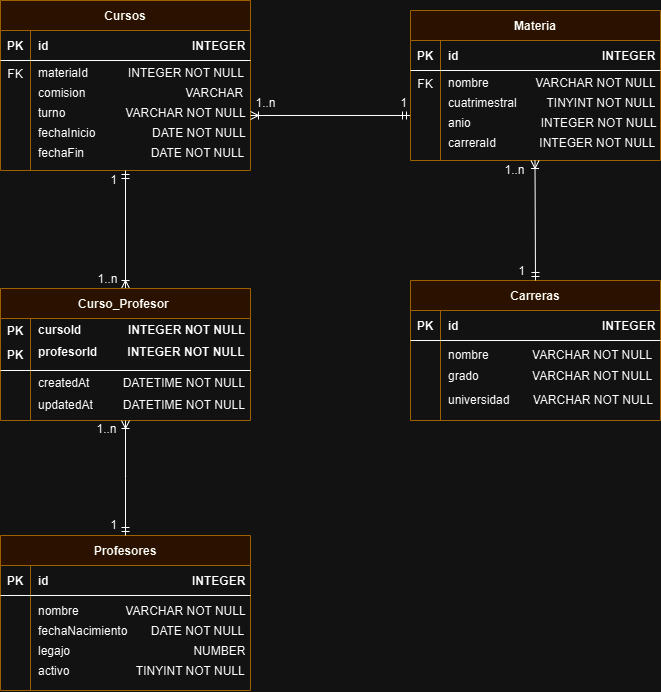

The diagram above was exported from draw.io. Its source (the exported page's mxGraphModel, read from the mxfile embedded in the PNG):
<mxGraphModel dx="1235" dy="686" grid="1" gridSize="10" guides="1" tooltips="1" connect="1" arrows="1" fold="1" page="1" pageScale="1" pageWidth="850" pageHeight="1100" math="0" shadow="0" extFonts="Permanent Marker^https://fonts.googleapis.com/css?family=Permanent+Marker">
  <root>
    <mxCell id="0" />
    <mxCell id="1" parent="0" />
    <mxCell id="C-vyLk0tnHw3VtMMgP7b-23" value="Cursos" style="shape=table;startSize=30;container=1;collapsible=1;childLayout=tableLayout;fixedRows=1;rowLines=0;fontStyle=1;align=center;resizeLast=1;fillColor=#ffe6cc;strokeColor=#d79b00;" parent="1" vertex="1">
      <mxGeometry x="40" y="150" width="250" height="170" as="geometry" />
    </mxCell>
    <mxCell id="C-vyLk0tnHw3VtMMgP7b-24" value="" style="shape=partialRectangle;collapsible=0;dropTarget=0;pointerEvents=0;fillColor=none;points=[[0,0.5],[1,0.5]];portConstraint=eastwest;top=0;left=0;right=0;bottom=1;" parent="C-vyLk0tnHw3VtMMgP7b-23" vertex="1">
      <mxGeometry y="30" width="250" height="30" as="geometry" />
    </mxCell>
    <mxCell id="C-vyLk0tnHw3VtMMgP7b-25" value="PK" style="shape=partialRectangle;overflow=hidden;connectable=0;fillColor=none;top=0;left=0;bottom=0;right=0;fontStyle=1;" parent="C-vyLk0tnHw3VtMMgP7b-24" vertex="1">
      <mxGeometry width="30" height="30" as="geometry">
        <mxRectangle width="30" height="30" as="alternateBounds" />
      </mxGeometry>
    </mxCell>
    <mxCell id="C-vyLk0tnHw3VtMMgP7b-26" value="id                                           INTEGER" style="shape=partialRectangle;overflow=hidden;connectable=0;fillColor=none;top=0;left=0;bottom=0;right=0;align=left;spacingLeft=6;fontStyle=1;" parent="C-vyLk0tnHw3VtMMgP7b-24" vertex="1">
      <mxGeometry x="30" width="220" height="30" as="geometry">
        <mxRectangle width="220" height="30" as="alternateBounds" />
      </mxGeometry>
    </mxCell>
    <mxCell id="C-vyLk0tnHw3VtMMgP7b-27" value="" style="shape=partialRectangle;collapsible=0;dropTarget=0;pointerEvents=0;fillColor=none;points=[[0,0.5],[1,0.5]];portConstraint=eastwest;top=0;left=0;right=0;bottom=0;" parent="C-vyLk0tnHw3VtMMgP7b-23" vertex="1">
      <mxGeometry y="60" width="250" height="110" as="geometry" />
    </mxCell>
    <mxCell id="C-vyLk0tnHw3VtMMgP7b-28" value="FK" style="shape=partialRectangle;overflow=hidden;connectable=0;fillColor=none;top=0;left=0;bottom=0;right=0;verticalAlign=top;" parent="C-vyLk0tnHw3VtMMgP7b-27" vertex="1">
      <mxGeometry width="30" height="110" as="geometry">
        <mxRectangle width="30" height="110" as="alternateBounds" />
      </mxGeometry>
    </mxCell>
    <mxCell id="C-vyLk0tnHw3VtMMgP7b-29" value="" style="shape=partialRectangle;overflow=hidden;connectable=0;fillColor=none;top=0;left=0;bottom=0;right=0;align=left;spacingLeft=6;fontSize=12;spacing=2;verticalAlign=top;horizontal=1;" parent="C-vyLk0tnHw3VtMMgP7b-27" vertex="1">
      <mxGeometry x="30" width="220" height="110" as="geometry">
        <mxRectangle width="220" height="110" as="alternateBounds" />
      </mxGeometry>
    </mxCell>
    <mxCell id="YJxGXlZ-HDt1IEoyph_u-4" style="edgeStyle=orthogonalEdgeStyle;rounded=0;orthogonalLoop=1;jettySize=auto;html=1;entryX=0;entryY=0.5;entryDx=0;entryDy=0;endArrow=ERmandOne;endFill=0;startArrow=ERoneToMany;startFill=0;" edge="1" parent="1" source="C-vyLk0tnHw3VtMMgP7b-27" target="YJxGXlZ-HDt1IEoyph_u-25">
      <mxGeometry relative="1" as="geometry">
        <mxPoint x="437.0000000000002" y="266.12" as="targetPoint" />
      </mxGeometry>
    </mxCell>
    <mxCell id="YJxGXlZ-HDt1IEoyph_u-9" value="materiaId            INTEGER NOT NULL" style="shape=partialRectangle;overflow=hidden;connectable=0;fillColor=none;top=0;left=0;bottom=0;right=0;align=left;spacingLeft=6;perimeterSpacing=0;whiteSpace=wrap;" vertex="1" parent="1">
      <mxGeometry x="70" y="203" width="220" height="40" as="geometry">
        <mxRectangle width="220" height="40" as="alternateBounds" />
      </mxGeometry>
    </mxCell>
    <mxCell id="YJxGXlZ-HDt1IEoyph_u-10" value="comision                              VARCHAR" style="shape=partialRectangle;overflow=hidden;connectable=0;fillColor=none;top=0;left=0;bottom=0;right=0;align=left;spacingLeft=6;perimeterSpacing=0;whiteSpace=wrap;" vertex="1" parent="1">
      <mxGeometry x="70" y="223" width="220" height="40" as="geometry">
        <mxRectangle width="220" height="40" as="alternateBounds" />
      </mxGeometry>
    </mxCell>
    <mxCell id="YJxGXlZ-HDt1IEoyph_u-11" value="turno                  VARCHAR NOT NULL" style="shape=partialRectangle;overflow=hidden;connectable=0;fillColor=none;top=0;left=0;bottom=0;right=0;align=left;spacingLeft=6;perimeterSpacing=0;whiteSpace=wrap;" vertex="1" parent="1">
      <mxGeometry x="70" y="243" width="220" height="40" as="geometry">
        <mxRectangle width="220" height="40" as="alternateBounds" />
      </mxGeometry>
    </mxCell>
    <mxCell id="YJxGXlZ-HDt1IEoyph_u-12" value="fechaInicio                 DATE NOT NULL" style="shape=partialRectangle;overflow=hidden;connectable=0;fillColor=none;top=0;left=0;bottom=0;right=0;align=left;spacingLeft=6;perimeterSpacing=0;whiteSpace=wrap;" vertex="1" parent="1">
      <mxGeometry x="70" y="263" width="220" height="40" as="geometry">
        <mxRectangle width="220" height="40" as="alternateBounds" />
      </mxGeometry>
    </mxCell>
    <mxCell id="YJxGXlZ-HDt1IEoyph_u-13" value="fechaFin                    DATE NOT NULL" style="shape=partialRectangle;overflow=hidden;connectable=0;fillColor=none;top=0;left=0;bottom=0;right=0;align=left;spacingLeft=6;perimeterSpacing=0;whiteSpace=wrap;" vertex="1" parent="1">
      <mxGeometry x="70" y="283" width="220" height="40" as="geometry">
        <mxRectangle width="220" height="40" as="alternateBounds" />
      </mxGeometry>
    </mxCell>
    <mxCell id="YJxGXlZ-HDt1IEoyph_u-21" value="Materia" style="shape=table;startSize=30;container=1;collapsible=1;childLayout=tableLayout;fixedRows=1;rowLines=0;fontStyle=1;align=center;resizeLast=1;fillColor=#ffe6cc;strokeColor=#d79b00;" vertex="1" parent="1">
      <mxGeometry x="450" y="160" width="250" height="150" as="geometry" />
    </mxCell>
    <mxCell id="YJxGXlZ-HDt1IEoyph_u-22" value="" style="shape=partialRectangle;collapsible=0;dropTarget=0;pointerEvents=0;fillColor=none;points=[[0,0.5],[1,0.5]];portConstraint=eastwest;top=0;left=0;right=0;bottom=1;" vertex="1" parent="YJxGXlZ-HDt1IEoyph_u-21">
      <mxGeometry y="30" width="250" height="30" as="geometry" />
    </mxCell>
    <mxCell id="YJxGXlZ-HDt1IEoyph_u-23" value="PK" style="shape=partialRectangle;overflow=hidden;connectable=0;fillColor=none;top=0;left=0;bottom=0;right=0;fontStyle=1;" vertex="1" parent="YJxGXlZ-HDt1IEoyph_u-22">
      <mxGeometry width="30" height="30" as="geometry">
        <mxRectangle width="30" height="30" as="alternateBounds" />
      </mxGeometry>
    </mxCell>
    <mxCell id="YJxGXlZ-HDt1IEoyph_u-24" value="id                                           INTEGER" style="shape=partialRectangle;overflow=hidden;connectable=0;fillColor=none;top=0;left=0;bottom=0;right=0;align=left;spacingLeft=6;fontStyle=1;" vertex="1" parent="YJxGXlZ-HDt1IEoyph_u-22">
      <mxGeometry x="30" width="220" height="30" as="geometry">
        <mxRectangle width="220" height="30" as="alternateBounds" />
      </mxGeometry>
    </mxCell>
    <mxCell id="YJxGXlZ-HDt1IEoyph_u-25" value="" style="shape=partialRectangle;collapsible=0;dropTarget=0;pointerEvents=0;fillColor=none;points=[[0,0.5],[1,0.5]];portConstraint=eastwest;top=0;left=0;right=0;bottom=0;" vertex="1" parent="YJxGXlZ-HDt1IEoyph_u-21">
      <mxGeometry y="60" width="250" height="90" as="geometry" />
    </mxCell>
    <mxCell id="YJxGXlZ-HDt1IEoyph_u-26" value="FK" style="shape=partialRectangle;overflow=hidden;connectable=0;fillColor=none;top=0;left=0;bottom=0;right=0;verticalAlign=top;" vertex="1" parent="YJxGXlZ-HDt1IEoyph_u-25">
      <mxGeometry width="30" height="90" as="geometry">
        <mxRectangle width="30" height="90" as="alternateBounds" />
      </mxGeometry>
    </mxCell>
    <mxCell id="YJxGXlZ-HDt1IEoyph_u-27" value="" style="shape=partialRectangle;overflow=hidden;connectable=0;fillColor=none;top=0;left=0;bottom=0;right=0;align=left;spacingLeft=6;fontSize=12;spacing=2;verticalAlign=top;horizontal=1;" vertex="1" parent="YJxGXlZ-HDt1IEoyph_u-25">
      <mxGeometry x="30" width="220" height="90" as="geometry">
        <mxRectangle width="220" height="90" as="alternateBounds" />
      </mxGeometry>
    </mxCell>
    <mxCell id="YJxGXlZ-HDt1IEoyph_u-28" value="nombre              VARCHAR NOT NULL" style="shape=partialRectangle;overflow=hidden;connectable=0;fillColor=none;top=0;left=0;bottom=0;right=0;align=left;spacingLeft=6;perimeterSpacing=0;whiteSpace=wrap;" vertex="1" parent="1">
      <mxGeometry x="480" y="213" width="220" height="40" as="geometry">
        <mxRectangle width="220" height="40" as="alternateBounds" />
      </mxGeometry>
    </mxCell>
    <mxCell id="YJxGXlZ-HDt1IEoyph_u-29" value="cuatrimestral         TINYINT NOT NULL" style="shape=partialRectangle;overflow=hidden;connectable=0;fillColor=none;top=0;left=0;bottom=0;right=0;align=left;spacingLeft=6;perimeterSpacing=0;whiteSpace=wrap;" vertex="1" parent="1">
      <mxGeometry x="480" y="233" width="220" height="40" as="geometry">
        <mxRectangle width="220" height="40" as="alternateBounds" />
      </mxGeometry>
    </mxCell>
    <mxCell id="YJxGXlZ-HDt1IEoyph_u-30" value="anio                     INTEGER NOT NULL" style="shape=partialRectangle;overflow=hidden;connectable=0;fillColor=none;top=0;left=0;bottom=0;right=0;align=left;spacingLeft=6;perimeterSpacing=0;whiteSpace=wrap;" vertex="1" parent="1">
      <mxGeometry x="480" y="253" width="220" height="40" as="geometry">
        <mxRectangle width="220" height="40" as="alternateBounds" />
      </mxGeometry>
    </mxCell>
    <mxCell id="YJxGXlZ-HDt1IEoyph_u-31" value="carreraId             INTEGER NOT NULL" style="shape=partialRectangle;overflow=hidden;connectable=0;fillColor=none;top=0;left=0;bottom=0;right=0;align=left;spacingLeft=6;perimeterSpacing=0;whiteSpace=wrap;" vertex="1" parent="1">
      <mxGeometry x="480" y="273" width="220" height="40" as="geometry">
        <mxRectangle width="220" height="40" as="alternateBounds" />
      </mxGeometry>
    </mxCell>
    <mxCell id="YJxGXlZ-HDt1IEoyph_u-56" style="edgeStyle=orthogonalEdgeStyle;rounded=0;orthogonalLoop=1;jettySize=auto;html=1;exitX=0.5;exitY=0;exitDx=0;exitDy=0;endArrow=ERmandOne;endFill=0;startArrow=ERoneToMany;startFill=0;" edge="1" parent="1" source="YJxGXlZ-HDt1IEoyph_u-44">
      <mxGeometry relative="1" as="geometry">
        <mxPoint x="165" y="320" as="targetPoint" />
      </mxGeometry>
    </mxCell>
    <mxCell id="YJxGXlZ-HDt1IEoyph_u-44" value="Curso_Profesor " style="shape=table;startSize=30;container=1;collapsible=1;childLayout=tableLayout;fixedRows=1;rowLines=0;fontStyle=1;align=center;resizeLast=1;fillColor=#ffe6cc;strokeColor=#d79b00;" vertex="1" parent="1">
      <mxGeometry x="40" y="438" width="250" height="132.00000000000023" as="geometry" />
    </mxCell>
    <mxCell id="YJxGXlZ-HDt1IEoyph_u-45" value="" style="shape=partialRectangle;collapsible=0;dropTarget=0;pointerEvents=0;fillColor=none;points=[[0,0.5],[1,0.5]];portConstraint=eastwest;top=0;left=0;right=0;bottom=1;" vertex="1" parent="YJxGXlZ-HDt1IEoyph_u-44">
      <mxGeometry y="30" width="250" height="52" as="geometry" />
    </mxCell>
    <mxCell id="YJxGXlZ-HDt1IEoyph_u-46" value="" style="shape=partialRectangle;overflow=hidden;connectable=0;fillColor=none;top=0;left=0;bottom=0;right=0;fontStyle=1;" vertex="1" parent="YJxGXlZ-HDt1IEoyph_u-45">
      <mxGeometry width="30" height="52" as="geometry">
        <mxRectangle width="30" height="52" as="alternateBounds" />
      </mxGeometry>
    </mxCell>
    <mxCell id="YJxGXlZ-HDt1IEoyph_u-47" value="" style="shape=partialRectangle;overflow=hidden;connectable=0;fillColor=none;top=0;left=0;bottom=0;right=0;align=left;spacingLeft=6;fontStyle=1;" vertex="1" parent="YJxGXlZ-HDt1IEoyph_u-45">
      <mxGeometry x="30" width="220" height="52" as="geometry">
        <mxRectangle width="220" height="52" as="alternateBounds" />
      </mxGeometry>
    </mxCell>
    <mxCell id="YJxGXlZ-HDt1IEoyph_u-48" value="" style="shape=partialRectangle;collapsible=0;dropTarget=0;pointerEvents=0;fillColor=none;points=[[0,0.5],[1,0.5]];portConstraint=eastwest;top=0;left=0;right=0;bottom=0;" vertex="1" parent="YJxGXlZ-HDt1IEoyph_u-44">
      <mxGeometry y="82" width="250" height="50" as="geometry" />
    </mxCell>
    <mxCell id="YJxGXlZ-HDt1IEoyph_u-49" value="" style="shape=partialRectangle;overflow=hidden;connectable=0;fillColor=none;top=0;left=0;bottom=0;right=0;verticalAlign=top;" vertex="1" parent="YJxGXlZ-HDt1IEoyph_u-48">
      <mxGeometry width="30" height="50" as="geometry">
        <mxRectangle width="30" height="50" as="alternateBounds" />
      </mxGeometry>
    </mxCell>
    <mxCell id="YJxGXlZ-HDt1IEoyph_u-50" value="" style="shape=partialRectangle;overflow=hidden;connectable=0;fillColor=none;top=0;left=0;bottom=0;right=0;align=left;spacingLeft=6;fontSize=12;spacing=2;verticalAlign=top;horizontal=1;" vertex="1" parent="YJxGXlZ-HDt1IEoyph_u-48">
      <mxGeometry x="30" width="220" height="50" as="geometry">
        <mxRectangle width="220" height="50" as="alternateBounds" />
      </mxGeometry>
    </mxCell>
    <mxCell id="YJxGXlZ-HDt1IEoyph_u-51" value="createdAt          DATETIME NOT NULL" style="shape=partialRectangle;overflow=hidden;connectable=0;fillColor=none;top=0;left=0;bottom=0;right=0;align=left;spacingLeft=6;perimeterSpacing=0;whiteSpace=wrap;" vertex="1" parent="1">
      <mxGeometry x="70" y="513" width="220" height="40" as="geometry">
        <mxRectangle width="220" height="40" as="alternateBounds" />
      </mxGeometry>
    </mxCell>
    <mxCell id="YJxGXlZ-HDt1IEoyph_u-58" value="cursoId              INTEGER NOT NULL" style="shape=partialRectangle;overflow=hidden;connectable=0;fillColor=none;top=0;left=0;bottom=0;right=0;align=left;spacingLeft=6;perimeterSpacing=0;whiteSpace=wrap;fontStyle=1" vertex="1" parent="1">
      <mxGeometry x="70" y="460" width="220" height="40" as="geometry">
        <mxRectangle width="220" height="40" as="alternateBounds" />
      </mxGeometry>
    </mxCell>
    <mxCell id="YJxGXlZ-HDt1IEoyph_u-59" value="profesorId         INTEGER NOT NULL" style="shape=partialRectangle;overflow=hidden;connectable=0;fillColor=none;top=0;left=0;bottom=0;right=0;align=left;spacingLeft=6;perimeterSpacing=0;whiteSpace=wrap;fontStyle=1" vertex="1" parent="1">
      <mxGeometry x="70" y="482" width="220" height="40" as="geometry">
        <mxRectangle width="220" height="40" as="alternateBounds" />
      </mxGeometry>
    </mxCell>
    <mxCell id="YJxGXlZ-HDt1IEoyph_u-60" value="updatedAt         DATETIME NOT NULL" style="shape=partialRectangle;overflow=hidden;connectable=0;fillColor=none;top=0;left=0;bottom=0;right=0;align=left;spacingLeft=6;perimeterSpacing=0;whiteSpace=wrap;" vertex="1" parent="1">
      <mxGeometry x="70" y="535" width="220" height="40" as="geometry">
        <mxRectangle width="220" height="40" as="alternateBounds" />
      </mxGeometry>
    </mxCell>
    <mxCell id="YJxGXlZ-HDt1IEoyph_u-61" value="Profesores" style="shape=table;startSize=30;container=1;collapsible=1;childLayout=tableLayout;fixedRows=1;rowLines=0;fontStyle=1;align=center;resizeLast=1;fillColor=#ffe6cc;strokeColor=#d79b00;" vertex="1" parent="1">
      <mxGeometry x="40" y="685" width="250" height="155" as="geometry" />
    </mxCell>
    <mxCell id="YJxGXlZ-HDt1IEoyph_u-62" value="" style="shape=partialRectangle;collapsible=0;dropTarget=0;pointerEvents=0;fillColor=none;points=[[0,0.5],[1,0.5]];portConstraint=eastwest;top=0;left=0;right=0;bottom=1;" vertex="1" parent="YJxGXlZ-HDt1IEoyph_u-61">
      <mxGeometry y="30" width="250" height="30" as="geometry" />
    </mxCell>
    <mxCell id="YJxGXlZ-HDt1IEoyph_u-63" value="PK" style="shape=partialRectangle;overflow=hidden;connectable=0;fillColor=none;top=0;left=0;bottom=0;right=0;fontStyle=1;" vertex="1" parent="YJxGXlZ-HDt1IEoyph_u-62">
      <mxGeometry width="30" height="30" as="geometry">
        <mxRectangle width="30" height="30" as="alternateBounds" />
      </mxGeometry>
    </mxCell>
    <mxCell id="YJxGXlZ-HDt1IEoyph_u-64" value="id                                           INTEGER" style="shape=partialRectangle;overflow=hidden;connectable=0;fillColor=none;top=0;left=0;bottom=0;right=0;align=left;spacingLeft=6;fontStyle=1;" vertex="1" parent="YJxGXlZ-HDt1IEoyph_u-62">
      <mxGeometry x="30" width="220" height="30" as="geometry">
        <mxRectangle width="220" height="30" as="alternateBounds" />
      </mxGeometry>
    </mxCell>
    <mxCell id="YJxGXlZ-HDt1IEoyph_u-65" value="" style="shape=partialRectangle;collapsible=0;dropTarget=0;pointerEvents=0;fillColor=none;points=[[0,0.5],[1,0.5]];portConstraint=eastwest;top=0;left=0;right=0;bottom=0;" vertex="1" parent="YJxGXlZ-HDt1IEoyph_u-61">
      <mxGeometry y="60" width="250" height="95" as="geometry" />
    </mxCell>
    <mxCell id="YJxGXlZ-HDt1IEoyph_u-66" value="" style="shape=partialRectangle;overflow=hidden;connectable=0;fillColor=none;top=0;left=0;bottom=0;right=0;verticalAlign=top;" vertex="1" parent="YJxGXlZ-HDt1IEoyph_u-65">
      <mxGeometry width="30" height="95" as="geometry">
        <mxRectangle width="30" height="95" as="alternateBounds" />
      </mxGeometry>
    </mxCell>
    <mxCell id="YJxGXlZ-HDt1IEoyph_u-67" value="" style="shape=partialRectangle;overflow=hidden;connectable=0;fillColor=none;top=0;left=0;bottom=0;right=0;align=left;spacingLeft=6;fontSize=12;spacing=2;verticalAlign=top;horizontal=1;" vertex="1" parent="YJxGXlZ-HDt1IEoyph_u-65">
      <mxGeometry x="30" width="220" height="95" as="geometry">
        <mxRectangle width="220" height="95" as="alternateBounds" />
      </mxGeometry>
    </mxCell>
    <mxCell id="YJxGXlZ-HDt1IEoyph_u-68" style="edgeStyle=orthogonalEdgeStyle;rounded=0;orthogonalLoop=1;jettySize=auto;html=1;endArrow=ERoneToMany;endFill=0;startArrow=ERmandOne;startFill=0;exitX=0.5;exitY=0;exitDx=0;exitDy=0;" edge="1" parent="1" source="YJxGXlZ-HDt1IEoyph_u-61">
      <mxGeometry relative="1" as="geometry">
        <mxPoint x="165" y="570" as="targetPoint" />
        <mxPoint x="165" y="692" as="sourcePoint" />
      </mxGeometry>
    </mxCell>
    <mxCell id="YJxGXlZ-HDt1IEoyph_u-69" value="nombre              VARCHAR NOT NULL" style="shape=partialRectangle;overflow=hidden;connectable=0;fillColor=none;top=0;left=0;bottom=0;right=0;align=left;spacingLeft=6;perimeterSpacing=0;whiteSpace=wrap;" vertex="1" parent="1">
      <mxGeometry x="70" y="741" width="220" height="40" as="geometry">
        <mxRectangle width="220" height="40" as="alternateBounds" />
      </mxGeometry>
    </mxCell>
    <mxCell id="YJxGXlZ-HDt1IEoyph_u-70" value="fechaNacimiento       DATE NOT NULL" style="shape=partialRectangle;overflow=hidden;connectable=0;fillColor=none;top=0;left=0;bottom=0;right=0;align=left;spacingLeft=6;perimeterSpacing=0;whiteSpace=wrap;" vertex="1" parent="1">
      <mxGeometry x="70" y="761" width="220" height="40" as="geometry">
        <mxRectangle width="220" height="40" as="alternateBounds" />
      </mxGeometry>
    </mxCell>
    <mxCell id="YJxGXlZ-HDt1IEoyph_u-71" value="legajo                                     NUMBER" style="shape=partialRectangle;overflow=hidden;connectable=0;fillColor=none;top=0;left=0;bottom=0;right=0;align=left;spacingLeft=6;perimeterSpacing=0;whiteSpace=wrap;" vertex="1" parent="1">
      <mxGeometry x="70" y="781" width="220" height="40" as="geometry">
        <mxRectangle width="220" height="40" as="alternateBounds" />
      </mxGeometry>
    </mxCell>
    <mxCell id="YJxGXlZ-HDt1IEoyph_u-72" value="activo                    TINYINT NOT NULL" style="shape=partialRectangle;overflow=hidden;connectable=0;fillColor=none;top=0;left=0;bottom=0;right=0;align=left;spacingLeft=6;perimeterSpacing=0;whiteSpace=wrap;" vertex="1" parent="1">
      <mxGeometry x="70" y="801" width="220" height="40" as="geometry">
        <mxRectangle width="220" height="40" as="alternateBounds" />
      </mxGeometry>
    </mxCell>
    <mxCell id="YJxGXlZ-HDt1IEoyph_u-73" value="Carreras" style="shape=table;startSize=30;container=1;collapsible=1;childLayout=tableLayout;fixedRows=1;rowLines=0;fontStyle=1;align=center;resizeLast=1;fillColor=#ffe6cc;strokeColor=#d79b00;" vertex="1" parent="1">
      <mxGeometry x="450" y="430" width="250" height="140.0000000000001" as="geometry" />
    </mxCell>
    <mxCell id="YJxGXlZ-HDt1IEoyph_u-74" value="" style="shape=partialRectangle;collapsible=0;dropTarget=0;pointerEvents=0;fillColor=none;points=[[0,0.5],[1,0.5]];portConstraint=eastwest;top=0;left=0;right=0;bottom=1;" vertex="1" parent="YJxGXlZ-HDt1IEoyph_u-73">
      <mxGeometry y="30" width="250" height="30" as="geometry" />
    </mxCell>
    <mxCell id="YJxGXlZ-HDt1IEoyph_u-75" value="PK" style="shape=partialRectangle;overflow=hidden;connectable=0;fillColor=none;top=0;left=0;bottom=0;right=0;fontStyle=1;" vertex="1" parent="YJxGXlZ-HDt1IEoyph_u-74">
      <mxGeometry width="30" height="30" as="geometry">
        <mxRectangle width="30" height="30" as="alternateBounds" />
      </mxGeometry>
    </mxCell>
    <mxCell id="YJxGXlZ-HDt1IEoyph_u-76" value="id                                           INTEGER" style="shape=partialRectangle;overflow=hidden;connectable=0;fillColor=none;top=0;left=0;bottom=0;right=0;align=left;spacingLeft=6;fontStyle=1;" vertex="1" parent="YJxGXlZ-HDt1IEoyph_u-74">
      <mxGeometry x="30" width="220" height="30" as="geometry">
        <mxRectangle width="220" height="30" as="alternateBounds" />
      </mxGeometry>
    </mxCell>
    <mxCell id="YJxGXlZ-HDt1IEoyph_u-77" value="" style="shape=partialRectangle;collapsible=0;dropTarget=0;pointerEvents=0;fillColor=none;points=[[0,0.5],[1,0.5]];portConstraint=eastwest;top=0;left=0;right=0;bottom=0;" vertex="1" parent="YJxGXlZ-HDt1IEoyph_u-73">
      <mxGeometry y="60" width="250" height="80" as="geometry" />
    </mxCell>
    <mxCell id="YJxGXlZ-HDt1IEoyph_u-78" value="" style="shape=partialRectangle;overflow=hidden;connectable=0;fillColor=none;top=0;left=0;bottom=0;right=0;verticalAlign=top;" vertex="1" parent="YJxGXlZ-HDt1IEoyph_u-77">
      <mxGeometry width="30" height="80" as="geometry">
        <mxRectangle width="30" height="80" as="alternateBounds" />
      </mxGeometry>
    </mxCell>
    <mxCell id="YJxGXlZ-HDt1IEoyph_u-79" value="" style="shape=partialRectangle;overflow=hidden;connectable=0;fillColor=none;top=0;left=0;bottom=0;right=0;align=left;spacingLeft=6;fontSize=12;spacing=2;verticalAlign=top;horizontal=1;" vertex="1" parent="YJxGXlZ-HDt1IEoyph_u-77">
      <mxGeometry x="30" width="220" height="80" as="geometry">
        <mxRectangle width="220" height="80" as="alternateBounds" />
      </mxGeometry>
    </mxCell>
    <mxCell id="YJxGXlZ-HDt1IEoyph_u-80" style="edgeStyle=orthogonalEdgeStyle;rounded=0;orthogonalLoop=1;jettySize=auto;html=1;endArrow=ERoneToMany;endFill=0;startArrow=ERmandOne;startFill=0;exitX=0.5;exitY=0;exitDx=0;exitDy=0;" edge="1" parent="1" source="YJxGXlZ-HDt1IEoyph_u-73">
      <mxGeometry relative="1" as="geometry">
        <mxPoint x="574.5" y="310" as="targetPoint" />
        <mxPoint x="574.5" y="423" as="sourcePoint" />
      </mxGeometry>
    </mxCell>
    <mxCell id="YJxGXlZ-HDt1IEoyph_u-81" value="nombre             VARCHAR NOT NULL" style="shape=partialRectangle;overflow=hidden;connectable=0;fillColor=none;top=0;left=0;bottom=0;right=0;align=left;spacingLeft=6;perimeterSpacing=0;whiteSpace=wrap;" vertex="1" parent="1">
      <mxGeometry x="480" y="485" width="220" height="40" as="geometry">
        <mxRectangle width="220" height="40" as="alternateBounds" />
      </mxGeometry>
    </mxCell>
    <mxCell id="YJxGXlZ-HDt1IEoyph_u-82" value="grado                VARCHAR NOT NULL" style="shape=partialRectangle;overflow=hidden;connectable=0;fillColor=none;top=0;left=0;bottom=0;right=0;align=left;spacingLeft=6;perimeterSpacing=0;whiteSpace=wrap;" vertex="1" parent="1">
      <mxGeometry x="480" y="506" width="220" height="40" as="geometry">
        <mxRectangle width="220" height="40" as="alternateBounds" />
      </mxGeometry>
    </mxCell>
    <mxCell id="YJxGXlZ-HDt1IEoyph_u-83" value="universidad       VARCHAR NOT NULL" style="shape=partialRectangle;overflow=hidden;connectable=0;fillColor=none;top=0;left=0;bottom=0;right=0;align=left;spacingLeft=6;perimeterSpacing=0;whiteSpace=wrap;" vertex="1" parent="1">
      <mxGeometry x="480" y="530" width="220" height="40" as="geometry">
        <mxRectangle width="220" height="40" as="alternateBounds" />
      </mxGeometry>
    </mxCell>
    <mxCell id="YJxGXlZ-HDt1IEoyph_u-85" value="PK" style="shape=partialRectangle;overflow=hidden;connectable=0;fillColor=none;top=0;left=0;bottom=0;right=0;fontStyle=1;" vertex="1" parent="1">
      <mxGeometry x="40" y="465" width="30" height="30" as="geometry">
        <mxRectangle width="30" height="30" as="alternateBounds" />
      </mxGeometry>
    </mxCell>
    <mxCell id="YJxGXlZ-HDt1IEoyph_u-86" value="PK" style="shape=partialRectangle;overflow=hidden;connectable=0;fillColor=none;top=0;left=0;bottom=0;right=0;fontStyle=1;" vertex="1" parent="1">
      <mxGeometry x="40" y="489" width="30" height="30" as="geometry">
        <mxRectangle width="30" height="30" as="alternateBounds" />
      </mxGeometry>
    </mxCell>
    <mxCell id="YJxGXlZ-HDt1IEoyph_u-87" value="1" style="text;html=1;align=center;verticalAlign=middle;resizable=0;points=[];autosize=1;strokeColor=none;fillColor=none;" vertex="1" parent="1">
      <mxGeometry x="138" y="315" width="30" height="30" as="geometry" />
    </mxCell>
    <mxCell id="YJxGXlZ-HDt1IEoyph_u-88" value="1..n" style="text;html=1;align=center;verticalAlign=middle;resizable=0;points=[];autosize=1;strokeColor=none;fillColor=none;" vertex="1" parent="1">
      <mxGeometry x="127" y="414" width="40" height="30" as="geometry" />
    </mxCell>
    <mxCell id="YJxGXlZ-HDt1IEoyph_u-89" value="1..n" style="text;html=1;align=center;verticalAlign=middle;resizable=0;points=[];autosize=1;strokeColor=none;fillColor=none;" vertex="1" parent="1">
      <mxGeometry x="534" y="305" width="40" height="30" as="geometry" />
    </mxCell>
    <mxCell id="YJxGXlZ-HDt1IEoyph_u-90" value="1" style="text;html=1;align=center;verticalAlign=middle;resizable=0;points=[];autosize=1;strokeColor=none;fillColor=none;" vertex="1" parent="1">
      <mxGeometry x="428" y="238" width="30" height="30" as="geometry" />
    </mxCell>
    <mxCell id="YJxGXlZ-HDt1IEoyph_u-91" value="1..n" style="text;html=1;align=center;verticalAlign=middle;resizable=0;points=[];autosize=1;strokeColor=none;fillColor=none;" vertex="1" parent="1">
      <mxGeometry x="126" y="564" width="40" height="30" as="geometry" />
    </mxCell>
    <mxCell id="YJxGXlZ-HDt1IEoyph_u-92" value="1" style="text;html=1;align=center;verticalAlign=middle;resizable=0;points=[];autosize=1;strokeColor=none;fillColor=none;" vertex="1" parent="1">
      <mxGeometry x="138" y="660" width="30" height="30" as="geometry" />
    </mxCell>
    <mxCell id="YJxGXlZ-HDt1IEoyph_u-93" value="1..n" style="text;html=1;align=center;verticalAlign=middle;resizable=0;points=[];autosize=1;strokeColor=none;fillColor=none;" vertex="1" parent="1">
      <mxGeometry x="285" y="238" width="40" height="30" as="geometry" />
    </mxCell>
    <mxCell id="YJxGXlZ-HDt1IEoyph_u-94" value="1" style="text;html=1;align=center;verticalAlign=middle;resizable=0;points=[];autosize=1;strokeColor=none;fillColor=none;" vertex="1" parent="1">
      <mxGeometry x="546" y="406" width="30" height="30" as="geometry" />
    </mxCell>
  </root>
</mxGraphModel>